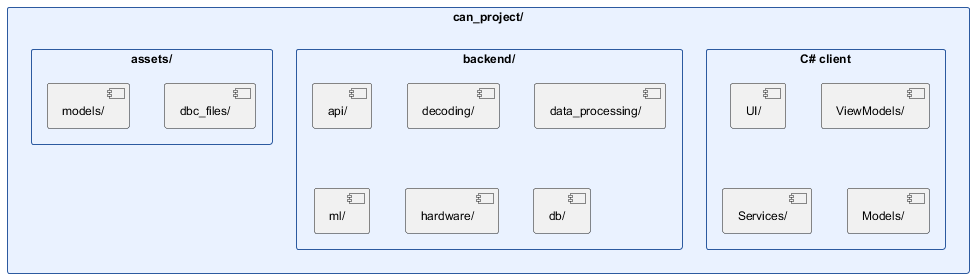

The diagram above was rendered by PlantUML. Its source (embedded in the PNG):
@startuml
skinparam backgroundColor white
skinparam defaultFontName Helvetica
skinparam defaultFontSize 12
skinparam shadowing false
skinparam packageStyle rectangle
skinparam package {
  BackgroundColor #EAF2FF
  BorderColor #2C5AA0
}

package "can_project/" {
  package "C# client" {
    [UI/]
    [ViewModels/]
    [Services/]
    [Models/]
  }
  package "backend/" {
    [api/]
    [decoding/]
    [data_processing/]
    [ml/]
    [hardware/]
    [db/]
  }
  package "assets/" {
    [dbc_files/]
    [models/]
  }
}
@enduml